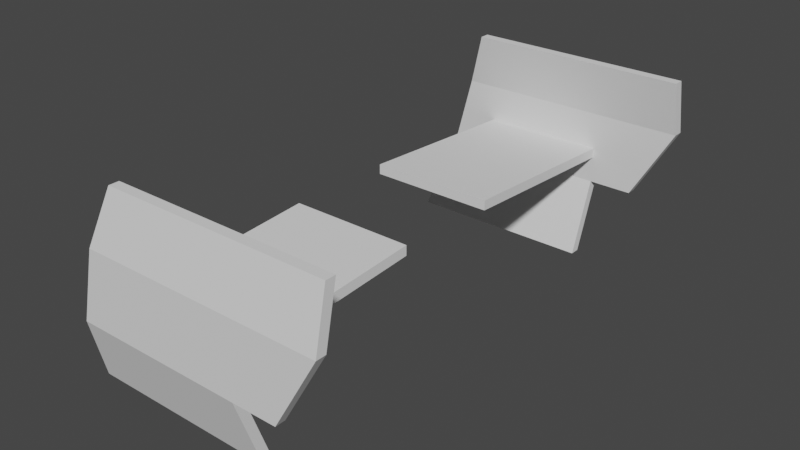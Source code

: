# Source: armor_winglets.blend  (saved by Blender 3.3.6; exported with 4.5.12 LTS)
import bpy
from mathutils import Matrix  # noqa: F401  (used for matrix-valued properties, if any)

bpy.ops.wm.read_factory_settings(use_empty=True)
scene = bpy.context.scene
scene.name = 'Scene'

# ---- collections
col_collection = bpy.data.collections.new('Collection'); scene.collection.children.link(col_collection)

# ---- world
world_world = bpy.data.worlds.new('World'); scene.world = world_world
world_world.use_nodes = True; world_world.node_tree.nodes.clear()
_N = world_world.node_tree.nodes; _L = world_world.node_tree.links
n0 = _N.new('ShaderNodeOutputWorld'); n0.name = 'World Output'; n0.location = (300, 300)
n1 = _N.new('ShaderNodeBackground'); n1.name = 'Background'; n1.location = (10, 300)
n1.inputs[0].default_value = (0.05088, 0.05088, 0.05088, 1.0)
_L.new(n1.outputs[0], n0.inputs[0])
n0.is_active_output = True
world_world.color = (0.05088, 0.05088, 0.05088)
world_world.use_sun_shadow = False
world_world.sun_shadow_jitter_overblur = 0.0

# ---- meshes
me_cube_001 = bpy.data.meshes.new('Cube.001')
me_cube_001.from_pydata([(-2.0, 8.025, -0.5388), (-2.0, 8.025, -0.2172), (-2.0, 1.779, -0.1608), (-2.0, 1.779, 0.1608), (2.0, 8.025, -0.5388), (2.0, 8.025, -0.2172), (2.0, 1.779, -0.1608), (2.0, 1.779, 0.1608)], [], [(0, 2, 3, 1), (2, 6, 7, 3), (6, 4, 5, 7), (4, 0, 1, 5), (2, 0, 4, 6), (7, 5, 1, 3)])
_uv = me_cube_001.uv_layers.new(name='UVMap')
_uv.uv.foreach_set('vector', [0.375, 0.0, 0.375, 0.25, 0.625, 0.25, 0.625, 0.0, 0.375, 0.25, 0.375, 0.5, 0.625, 0.5, 0.625, 0.25, 0.375, 0.5, 0.375, 0.75, 0.625, 0.75, 0.625, 0.5, 0.375, 0.75, 0.375, 1.0, 0.625, 1.0, 0.625, 0.75, 0.125, 0.5, 0.125, 0.75, 0.375, 0.75, 0.375, 0.5, 0.625, 0.5, 0.625, 0.75, 0.875, 0.75, 0.875, 0.5])
me_cube_001.update()
me_cube_002 = bpy.data.meshes.new('Cube.002')
me_cube_002.from_pydata([(-2.372, 7.809, 3.657), (-2.372, 7.487, 3.657), (-4.224, 7.343, -2.898), (-4.224, 7.022, -2.898), (2.0, 7.809, 3.657), (2.0, 7.487, 3.657), (2.0, 7.343, -2.898), (2.0, 7.022, -2.898), (-3.607, 8.182, -0.5171), (-2.99, 8.182, 1.864), (-2.99, 7.86, 1.864), (-3.607, 7.86, -0.5171), (2.0, 8.182, 1.864), (2.0, 8.182, -0.5171), (2.0, 7.86, -0.5171), (2.0, 7.86, 1.864), (4.811, 7.809, 3.657), (4.811, 7.487, 3.657), (4.811, 8.182, 1.864), (3.429, 8.182, -0.5171), (3.429, 7.86, -0.5171), (4.811, 7.86, 1.864)], [], [(8, 2, 3, 11), (2, 6, 7, 3), (14, 20, 21, 15), (4, 0, 1, 5), (9, 0, 4, 12), (15, 5, 1, 10), (7, 14, 11, 3), (14, 15, 10, 11), (2, 8, 13, 6), (8, 9, 12, 13), (6, 13, 14, 7), (4, 16, 18, 12), (0, 9, 10, 1), (9, 8, 11, 10), (18, 16, 17, 21), (19, 18, 21, 20), (15, 21, 17, 5), (12, 18, 19, 13), (13, 19, 20, 14), (5, 17, 16, 4)])
_uv = me_cube_002.uv_layers.new(name='UVMap')
_uv.uv.foreach_set('vector', [0.375, 0.1667, 0.375, 0.25, 0.625, 0.25, 0.625, 0.1667, 0.375, 0.25, 0.375, 0.5, 0.625, 0.5, 0.625, 0.25, 0.625, 0.5833, 0.625, 0.5833, 0.625, 0.6667, 0.625, 0.6667, 0.375, 0.75, 0.375, 1.0, 0.625, 1.0, 0.625, 0.75, 0.125, 0.6667, 0.125, 0.75, 0.375, 0.75, 0.375, 0.6667, 0.625, 0.6667, 0.625, 0.75, 0.875, 0.75, 0.875, 0.6667, 0.625, 0.5, 0.625, 0.5833, 0.875, 0.5833, 0.875, 0.5, 0.625, 0.5833, 0.625, 0.6667, 0.875, 0.6667, 0.875, 0.5833, 0.125, 0.5, 0.125, 0.5833, 0.375, 0.5833, 0.375, 0.5, 0.125, 0.5833, 0.125, 0.6667, 0.375, 0.6667, 0.375, 0.5833, 0.375, 0.5, 0.375, 0.5833, 0.625, 0.5833, 0.625, 0.5, 0.375, 0.75, 0.375, 0.75, 0.375, 0.6667, 0.375, 0.6667, 0.375, 0.0, 0.375, 0.08333, 0.625, 0.08333, 0.625, 0.0, 0.375, 0.08333, 0.375, 0.1667, 0.625, 0.1667, 0.625, 0.08333, 0.375, 0.6667, 0.375, 0.75, 0.625, 0.75, 0.625, 0.6667, 0.375, 0.5833, 0.375, 0.6667, 0.625, 0.6667, 0.625, 0.5833, 0.625, 0.6667, 0.625, 0.6667, 0.625, 0.75, 0.625, 0.75, 0.375, 0.6667, 0.375, 0.6667, 0.375, 0.5833, 0.375, 0.5833, 0.375, 0.5833, 0.375, 0.5833, 0.625, 0.5833, 0.625, 0.5833, 0.625, 0.75, 0.625, 0.75, 0.375, 0.75, 0.375, 0.75])
me_cube_002.update()
me_cube_003 = bpy.data.meshes.new('Cube.003')
me_cube_003.from_pydata([(-2.0, -8.025, -0.5388), (-2.0, -8.025, -0.2172), (-2.0, -1.779, -0.1608), (-2.0, -1.779, 0.1608), (2.0, -8.025, -0.5388), (2.0, -8.025, -0.2172), (2.0, -1.779, -0.1608), (2.0, -1.779, 0.1608)], [], [(0, 1, 3, 2), (2, 3, 7, 6), (6, 7, 5, 4), (4, 5, 1, 0), (2, 6, 4, 0), (7, 3, 1, 5)])
_uv = me_cube_003.uv_layers.new(name='UVMap')
_uv.uv.foreach_set('vector', [0.375, 0.0, 0.625, 0.0, 0.625, 0.25, 0.375, 0.25, 0.375, 0.25, 0.625, 0.25, 0.625, 0.5, 0.375, 0.5, 0.375, 0.5, 0.625, 0.5, 0.625, 0.75, 0.375, 0.75, 0.375, 0.75, 0.625, 0.75, 0.625, 1.0, 0.375, 1.0, 0.125, 0.5, 0.375, 0.5, 0.375, 0.75, 0.125, 0.75, 0.625, 0.5, 0.875, 0.5, 0.875, 0.75, 0.625, 0.75])
me_cube_003.update()
me_cube_004 = bpy.data.meshes.new('Cube.004')
me_cube_004.from_pydata([(-2.372, -7.809, 3.657), (-2.372, -7.487, 3.657), (-4.224, -7.343, -2.898), (-4.224, -7.022, -2.898), (2.0, -7.809, 3.657), (2.0, -7.487, 3.657), (2.0, -7.343, -2.898), (2.0, -7.022, -2.898), (-3.607, -8.182, -0.5171), (-2.99, -8.182, 1.864), (-2.99, -7.86, 1.864), (-3.607, -7.86, -0.5171), (2.0, -8.182, 1.864), (2.0, -8.182, -0.5171), (2.0, -7.86, -0.5171), (2.0, -7.86, 1.864), (4.811, -7.809, 3.657), (4.811, -7.487, 3.657), (4.811, -8.182, 1.864), (3.429, -8.182, -0.5171), (3.429, -7.86, -0.5171), (4.811, -7.86, 1.864)], [], [(8, 11, 3, 2), (2, 3, 7, 6), (14, 15, 21, 20), (4, 5, 1, 0), (9, 12, 4, 0), (15, 10, 1, 5), (7, 3, 11, 14), (14, 11, 10, 15), (2, 6, 13, 8), (8, 13, 12, 9), (6, 7, 14, 13), (4, 12, 18, 16), (0, 1, 10, 9), (9, 10, 11, 8), (18, 21, 17, 16), (19, 20, 21, 18), (15, 5, 17, 21), (12, 13, 19, 18), (13, 14, 20, 19), (5, 4, 16, 17)])
_uv = me_cube_004.uv_layers.new(name='UVMap')
_uv.uv.foreach_set('vector', [0.375, 0.1667, 0.625, 0.1667, 0.625, 0.25, 0.375, 0.25, 0.375, 0.25, 0.625, 0.25, 0.625, 0.5, 0.375, 0.5, 0.625, 0.5833, 0.625, 0.6667, 0.625, 0.6667, 0.625, 0.5833, 0.375, 0.75, 0.625, 0.75, 0.625, 1.0, 0.375, 1.0, 0.125, 0.6667, 0.375, 0.6667, 0.375, 0.75, 0.125, 0.75, 0.625, 0.6667, 0.875, 0.6667, 0.875, 0.75, 0.625, 0.75, 0.625, 0.5, 0.875, 0.5, 0.875, 0.5833, 0.625, 0.5833, 0.625, 0.5833, 0.875, 0.5833, 0.875, 0.6667, 0.625, 0.6667, 0.125, 0.5, 0.375, 0.5, 0.375, 0.5833, 0.125, 0.5833, 0.125, 0.5833, 0.375, 0.5833, 0.375, 0.6667, 0.125, 0.6667, 0.375, 0.5, 0.625, 0.5, 0.625, 0.5833, 0.375, 0.5833, 0.375, 0.75, 0.375, 0.6667, 0.375, 0.6667, 0.375, 0.75, 0.375, 0.0, 0.625, 0.0, 0.625, 0.08333, 0.375, 0.08333, 0.375, 0.08333, 0.625, 0.08333, 0.625, 0.1667, 0.375, 0.1667, 0.375, 0.6667, 0.625, 0.6667, 0.625, 0.75, 0.375, 0.75, 0.375, 0.5833, 0.625, 0.5833, 0.625, 0.6667, 0.375, 0.6667, 0.625, 0.6667, 0.625, 0.75, 0.625, 0.75, 0.625, 0.6667, 0.375, 0.6667, 0.375, 0.5833, 0.375, 0.5833, 0.375, 0.6667, 0.375, 0.5833, 0.625, 0.5833, 0.625, 0.5833, 0.375, 0.5833, 0.625, 0.75, 0.375, 0.75, 0.375, 0.75, 0.625, 0.75])
me_cube_004.update()

# ---- objects
ob_cube = bpy.data.objects.new('Cube', me_cube_001)
ob_cube_001 = bpy.data.objects.new('Cube.001', me_cube_002)
ob_cube_002 = bpy.data.objects.new('Cube.002', me_cube_003)
ob_cube_003 = bpy.data.objects.new('Cube.003', me_cube_004)

# ---- transforms, parenting, visibility, modifiers, constraints
ob_cube.location = (0.0, 0.0, 0.0)
ob_cube_001.location = (0.0, 0.0, -0.8741)
ob_cube_002.location = (0.0, 0.0, 0.0)
ob_cube_003.location = (0.0, 0.0, -0.8741)

# ---- collection membership
col_collection.objects.link(ob_cube)
col_collection.objects.link(ob_cube_001)
col_collection.objects.link(ob_cube_002)
col_collection.objects.link(ob_cube_003)

# ---- scene / render settings (as saved in the file)
scene.frame_start = 1; scene.frame_end = 250; scene.frame_set(1)
scene.render.engine = 'BLENDER_EEVEE_NEXT'
scene.cycles.sampling_pattern = 'TABULATED_SOBOL'
scene.cycles.use_light_tree = False
scene.view_settings.view_transform = 'Filmic'
bpy.context.view_layer.update()

# ---- added for rendering (the .blend has no active camera and no usable light): camera, sun
cam_auto = bpy.data.cameras.new('AutoCamera')
cam_auto.lens = 50.0
cam_auto.sensor_width = 36.0
cam_auto.clip_end = 1000.0
ob_auto_camera = bpy.data.objects.new('AutoCamera', cam_auto)
scene.collection.objects.link(ob_auto_camera)
ob_auto_camera.location = (18.621, -21.9928, 14.1672)
ob_auto_camera.rotation_euler = (1.09748, -7.21219e-08, 0.694738)
scene.camera = ob_auto_camera
light_auto_sun = bpy.data.lights.new('AutoSun', 'SUN')
light_auto_sun.energy = 3.0
light_auto_sun.angle = 0.0523599
ob_auto_sun = bpy.data.objects.new('AutoSun', light_auto_sun)
scene.collection.objects.link(ob_auto_sun)
ob_auto_sun.rotation_euler = (0.872665, 0.174533, 0.523599)
bpy.context.view_layer.update()
